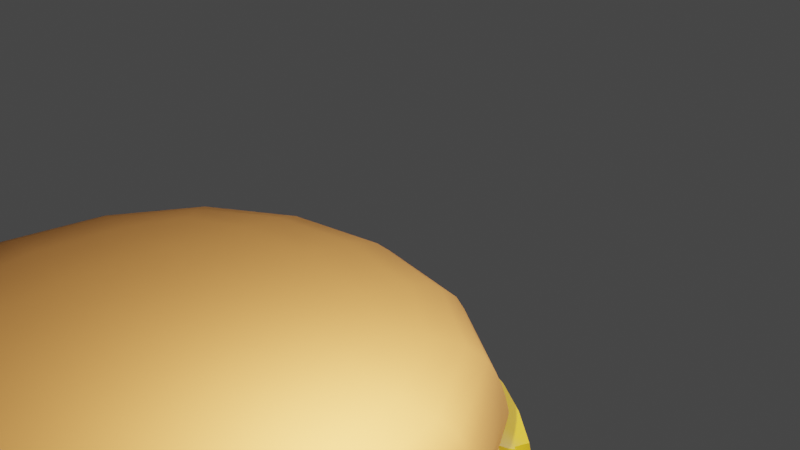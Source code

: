 # Source: burger.blend  (saved by Blender 3.0.42; exported with 4.5.12 LTS)
import bpy
from mathutils import Matrix  # noqa: F401  (used for matrix-valued properties, if any)

bpy.ops.wm.read_factory_settings(use_empty=True)
scene = bpy.context.scene
scene.name = 'Scene'

# ---- collections
col_collection = bpy.data.collections.new('Collection'); scene.collection.children.link(col_collection)

# ---- materials (node trees are filled in below, after node groups)
mat_bunmaterial_001 = bpy.data.materials.new('BunMaterial.001')
mat_bunmaterial_001.alpha_threshold = 0.0
mat_bunmaterial_001.use_transparent_shadow = False
mat_bunmaterial_001.line_color = (0.0, 0.0, 0.0, 1.0)
mat_meatmaterial = bpy.data.materials.new('MeatMaterial')
mat_meatmaterial.alpha_threshold = 0.0
mat_meatmaterial.use_transparent_shadow = False
mat_meatmaterial.line_color = (0.0, 0.0, 0.0, 1.0)
mat_cheesematerial = bpy.data.materials.new('CheeseMaterial')
mat_cheesematerial.alpha_threshold = 0.0
mat_cheesematerial.use_transparent_shadow = False
mat_cheesematerial.line_color = (0.0, 0.0, 0.0, 1.0)

# ---- node groups
ng_auto_smooth = bpy.data.node_groups.new('Auto Smooth', 'GeometryNodeTree')
_s = ng_auto_smooth.interface.new_socket(name='Geometry', in_out='OUTPUT', socket_type='NodeSocketGeometry')
_s = ng_auto_smooth.interface.new_socket(name='Geometry', in_out='INPUT', socket_type='NodeSocketGeometry')
_s = ng_auto_smooth.interface.new_socket(name='Angle', in_out='INPUT', socket_type='NodeSocketFloat')
_s.subtype = 'ANGLE'
_s.min_value = 0.0
_s.max_value = 3.142
ng_auto_smooth.is_modifier = True
_N = ng_auto_smooth.nodes; _L = ng_auto_smooth.links
n0 = _N.new('NodeGroupOutput'); n0.name = 'Group Output'; n0.location = (480, -100)
n1 = _N.new('NodeGroupInput'); n1.name = 'Group Input'; n1.location = (-420, -300)
n2 = _N.new('NodeGroupInput'); n2.name = 'Group Input.001'; n2.location = (-60, -100)
n3 = _N.new('GeometryNodeSetShadeSmooth'); n3.name = 'Set Shade Smooth'; n3.location = (120, -100)
n3.domain = 'EDGE'
n4 = _N.new('GeometryNodeSetShadeSmooth'); n4.name = 'Set Shade Smooth.001'; n4.location = (300, -100)
n5 = _N.new('GeometryNodeInputMeshEdgeAngle'); n5.name = 'Edge Angle'; n5.location = (-420, -220)
n6 = _N.new('GeometryNodeInputEdgeSmooth'); n6.name = 'Is Edge Smooth'; n6.location = (-60, -160)
n7 = _N.new('GeometryNodeInputShadeSmooth'); n7.name = 'Is Face Smooth'; n7.location = (-240, -340)
n8 = _N.new('FunctionNodeBooleanMath'); n8.name = 'Boolean Math'; n8.location = (-60, -220)
n9 = _N.new('FunctionNodeCompare'); n9.name = 'Compare'; n9.location = (-240, -180)
n9.operation = 'LESS_EQUAL'
_L.new(n5.outputs[0], n9.inputs[0])
_L.new(n4.outputs[0], n0.inputs[0])
_L.new(n1.outputs[1], n9.inputs[1])
_L.new(n9.outputs[0], n8.inputs[0])
_L.new(n7.outputs[0], n8.inputs[1])
_L.new(n2.outputs[0], n3.inputs[0])
_L.new(n6.outputs[0], n3.inputs[1])
_L.new(n3.outputs[0], n4.inputs[0])
_L.new(n8.outputs[0], n3.inputs[2])
n0.is_active_output = True

# ---- material node trees
mat_bunmaterial_001.use_nodes = True; mat_bunmaterial_001.node_tree.nodes.clear()
_N = mat_bunmaterial_001.node_tree.nodes; _L = mat_bunmaterial_001.node_tree.links
n0 = _N.new('ShaderNodeOutputMaterial'); n0.name = 'Material Output'; n0.location = (300, 300)
n1 = _N.new('ShaderNodeBsdfPrincipled'); n1.name = 'Principled BSDF'; n1.location = (10, 300)
n1.distribution = 'GGX'
n1.subsurface_method = 'RANDOM_WALK_SKIN'
n1.inputs[0].default_value = (0.8, 0.3274, 0.07587, 1.0)
n1.inputs[2].default_value = 1.0
n1.inputs[3].default_value = 1.45
n1.inputs[27].default_value = (0.0, 0.0, 0.0, 1.0)
n1.inputs[28].default_value = 1.0
_L.new(n1.outputs[0], n0.inputs[0])
n0.is_active_output = True
mat_meatmaterial.use_nodes = True; mat_meatmaterial.node_tree.nodes.clear()
_N = mat_meatmaterial.node_tree.nodes; _L = mat_meatmaterial.node_tree.links
n0 = _N.new('ShaderNodeOutputMaterial'); n0.name = 'Material Output'; n0.location = (300, 300)
n1 = _N.new('ShaderNodeBsdfPrincipled'); n1.name = 'Principled BSDF'; n1.location = (10, 300)
n1.distribution = 'GGX'
n1.subsurface_method = 'RANDOM_WALK_SKIN'
n1.inputs[0].default_value = (0.09462, 0.03074, 0.01546, 1.0)
n1.inputs[2].default_value = 1.0
n1.inputs[3].default_value = 1.45
n1.inputs[27].default_value = (0.0, 0.0, 0.0, 1.0)
n1.inputs[28].default_value = 1.0
_L.new(n1.outputs[0], n0.inputs[0])
n0.is_active_output = True
mat_cheesematerial.use_nodes = True; mat_cheesematerial.node_tree.nodes.clear()
_N = mat_cheesematerial.node_tree.nodes; _L = mat_cheesematerial.node_tree.links
n0 = _N.new('ShaderNodeOutputMaterial'); n0.name = 'Material Output'; n0.location = (300, 300)
n1 = _N.new('ShaderNodeBsdfPrincipled'); n1.name = 'Principled BSDF'; n1.location = (10, 300)
n1.distribution = 'GGX'
n1.subsurface_method = 'RANDOM_WALK_SKIN'
n1.inputs[0].default_value = (0.8, 0.4771, 0.01507, 1.0)
n1.inputs[2].default_value = 0.0
n1.inputs[3].default_value = 1.45
n1.inputs[27].default_value = (0.0, 0.0, 0.0, 1.0)
n1.inputs[28].default_value = 1.0
_L.new(n1.outputs[0], n0.inputs[0])
n0.is_active_output = True

# ---- world
world_world = bpy.data.worlds.new('World'); scene.world = world_world
world_world.use_nodes = True; world_world.node_tree.nodes.clear()
_N = world_world.node_tree.nodes; _L = world_world.node_tree.links
n0 = _N.new('ShaderNodeOutputWorld'); n0.name = 'World Output'; n0.location = (300, 300)
n1 = _N.new('ShaderNodeBackground'); n1.name = 'Background'; n1.location = (10, 300)
n1.inputs[0].default_value = (0.05088, 0.05088, 0.05088, 1.0)
_L.new(n1.outputs[0], n0.inputs[0])
n0.is_active_output = True
world_world.color = (0.05088, 0.05088, 0.05088)
world_world.use_sun_shadow = False
world_world.sun_shadow_jitter_overblur = 0.0

# ---- cameras
cam_camera = bpy.data.cameras.new('Camera')
cam_camera.clip_end = 100.0
cam_camera.ortho_scale = 7.314

# ---- lights
light_light = bpy.data.lights.new('Light', 'POINT')
light_light.transmission_factor = 0.0
light_light.energy = 1000.0
light_light.shadow_soft_size = 0.1
light_light.shadow_maximum_resolution = 0.006
light_light.use_absolute_resolution = True
light_point = bpy.data.lights.new('Point', 'POINT')
light_point.transmission_factor = 0.0
light_point.energy = 5000.0
light_point.shadow_soft_size = 11.6
light_point.shadow_maximum_resolution = 0.006
light_point.use_absolute_resolution = True

# ---- meshes
me_cube = bpy.data.meshes.new('Cube')
me_cube.from_pydata([(4.048, 4.048, 1.713), (4.048, 4.048, 0.4792), (4.048, -4.048, 1.713), (4.048, -4.048, 0.1515), (-4.048, 4.048, 1.713), (-4.048, 4.048, 0.4792), (-4.048, -4.048, 1.713), (-4.048, -4.048, 0.4792), (4.048, 4.048, 1.578), (-4.048, -4.048, 1.578), (4.048, -4.048, 1.578), (-4.048, 4.048, 1.578), (4.048, 4.048, 1.309), (4.048, -4.048, 1.2), (-4.048, 4.048, 1.309), (-4.048, -4.048, 1.309)], [], [(0, 4, 6, 2), (10, 2, 6, 9), (9, 6, 4, 11), (5, 1, 3, 7), (8, 0, 2, 10), (11, 4, 0, 8), (14, 11, 8, 12), (12, 8, 10, 13), (15, 9, 11, 14), (13, 10, 9, 15), (3, 13, 15, 7), (7, 15, 14, 5), (1, 12, 13, 3), (5, 14, 12, 1)])
me_cube.polygons.foreach_set('use_smooth', [True] * 14)
_uv = me_cube.uv_layers.new(name='UVMap')
_uv.uv.foreach_set('vector', [0.625, 0.5, 0.875, 0.5, 0.875, 0.75, 0.625, 0.75, 0.5948, 0.75, 0.625, 0.75, 0.625, 1.0, 0.5948, 1.0, 0.5948, 0.0, 0.625, 0.0, 0.625, 0.25, 0.5948, 0.25, 0.125, 0.5, 0.375, 0.5, 0.375, 0.75, 0.125, 0.75, 0.5948, 0.5, 0.625, 0.5, 0.625, 0.75, 0.5948, 0.75, 0.5948, 0.25, 0.625, 0.25, 0.625, 0.5, 0.5948, 0.5, 0.4787, 0.25, 0.5948, 0.25, 0.5948, 0.5, 0.4787, 0.5, 0.4787, 0.5, 0.5948, 0.5, 0.5948, 0.75, 0.4787, 0.75, 0.4787, 0.0, 0.5948, 0.0, 0.5948, 0.25, 0.4787, 0.25, 0.4787, 0.75, 0.5948, 0.75, 0.5948, 1.0, 0.4787, 1.0, 0.375, 0.75, 0.4787, 0.75, 0.4787, 1.0, 0.375, 1.0, 0.375, 0.0, 0.4787, 0.0, 0.4787, 0.25, 0.375, 0.25, 0.375, 0.5, 0.4787, 0.5, 0.4787, 0.75, 0.375, 0.75, 0.375, 0.25, 0.4787, 0.25, 0.4787, 0.5, 0.375, 0.5])
me_cube.materials.append(mat_bunmaterial_001)
me_cube.use_remesh_preserve_volume = False
me_cube.use_remesh_preserve_attributes = False
me_cube.use_mirror_vertex_groups = False
me_cube.update()
me_cube_001 = bpy.data.meshes.new('Cube.001')
me_cube_001.from_pydata([(3.146, 3.146, 1.713), (4.048, 4.048, 0.4792), (3.146, -3.146, 1.713), (4.048, -4.048, 0.1515), (-3.146, 3.146, 1.713), (-4.048, 4.048, 0.4792), (-3.146, -3.146, 1.713), (-4.048, -4.048, 0.4792), (4.048, 4.048, 1.369), (-4.048, -4.048, 1.369), (4.048, -4.048, 1.369), (-4.048, 4.048, 1.369), (4.048, 4.048, 1.049), (4.048, -4.048, 0.9399), (-4.048, 4.048, 1.049), (-4.048, -4.048, 1.049)], [], [(0, 4, 6, 2), (10, 2, 6, 9), (9, 6, 4, 11), (5, 1, 3, 7), (8, 0, 2, 10), (11, 4, 0, 8), (14, 11, 8, 12), (12, 8, 10, 13), (15, 9, 11, 14), (13, 10, 9, 15), (3, 13, 15, 7), (7, 15, 14, 5), (1, 12, 13, 3), (5, 14, 12, 1)])
me_cube_001.polygons.foreach_set('use_smooth', [True] * 14)
_uv = me_cube_001.uv_layers.new(name='UVMap')
_uv.uv.foreach_set('vector', [0.625, 0.5, 0.875, 0.5, 0.875, 0.75, 0.625, 0.75, 0.5948, 0.75, 0.625, 0.75, 0.625, 1.0, 0.5948, 1.0, 0.5948, 0.0, 0.625, 0.0, 0.625, 0.25, 0.5948, 0.25, 0.125, 0.5, 0.375, 0.5, 0.375, 0.75, 0.125, 0.75, 0.5948, 0.5, 0.625, 0.5, 0.625, 0.75, 0.5948, 0.75, 0.5948, 0.25, 0.625, 0.25, 0.625, 0.5, 0.5948, 0.5, 0.4787, 0.25, 0.5948, 0.25, 0.5948, 0.5, 0.4787, 0.5, 0.4787, 0.5, 0.5948, 0.5, 0.5948, 0.75, 0.4787, 0.75, 0.4787, 0.0, 0.5948, 0.0, 0.5948, 0.25, 0.4787, 0.25, 0.4787, 0.75, 0.5948, 0.75, 0.5948, 1.0, 0.4787, 1.0, 0.375, 0.75, 0.4787, 0.75, 0.4787, 1.0, 0.375, 1.0, 0.375, 0.0, 0.4787, 0.0, 0.4787, 0.25, 0.375, 0.25, 0.375, 0.5, 0.4787, 0.5, 0.4787, 0.75, 0.375, 0.75, 0.375, 0.25, 0.4787, 0.25, 0.4787, 0.5, 0.375, 0.5])
me_cube_001.materials.append(mat_meatmaterial)
me_cube_001.use_remesh_preserve_volume = False
me_cube_001.use_remesh_preserve_attributes = False
me_cube_001.use_mirror_vertex_groups = False
me_cube_001.update()
me_plane = bpy.data.meshes.new('Plane')
me_plane.from_pydata([(-2.716, -2.163, -1.189), (2.906, -2.086, -1.376), (-2.746, 3.612, -1.238), (3.074, 3.907, -1.272), (-2.944, 3.458, -0.9678), (-3.098, 3.243, -0.7563), (-3.209, 2.969, -0.6039), (-3.277, 2.635, -0.5107), (-3.302, 2.241, -0.4766), (-3.302, 1.812, -0.4764), (-3.302, 1.383, -0.4764), (-3.302, 0.9536, -0.4764), (-3.302, 0.5246, -0.4764), (-3.302, 0.09549, -0.4764), (-3.298, -0.3433, -0.481), (-3.267, -0.8006, -0.5266), (-3.188, -1.237, -0.6337), (-3.061, -1.625, -0.7934), (-2.896, -1.94, -0.9883), (-2.546, -2.242, -1.001), (-2.302, -2.316, -0.8185), (-1.989, -2.381, -0.6639), (-1.614, -2.431, -0.552), (-1.186, -2.464, -0.4946), (-0.7339, -2.478, -0.4786), (-0.299, -2.479, -0.4764), (0.1301, -2.479, -0.4764), (0.5592, -2.479, -0.4764), (0.9882, -2.479, -0.4764), (1.417, -2.481, -0.4766), (1.844, -2.462, -0.5236), (2.237, -2.404, -0.6459), (2.566, -2.313, -0.8349), (2.802, -2.202, -1.082), (3.113, -1.82, -1.048), (3.256, -1.534, -0.7846), (3.357, -1.209, -0.5946), (3.434, -0.831, -0.4833), (3.497, -0.3916, -0.4542), (3.544, 0.07701, -0.4697), (3.563, 0.5242, -0.4763), (3.563, 0.9536, -0.4764), (3.561, 1.385, -0.4772), (3.539, 1.845, -0.486), (3.498, 2.331, -0.4979), (3.443, 2.79, -0.5321), (3.38, 3.175, -0.6246), (3.306, 3.485, -0.7789), (3.209, 3.726, -0.9958), (2.878, 4.018, -0.9585), (2.589, 4.146, -0.7268), (2.237, 4.261, -0.572), (1.841, 4.346, -0.4885), (1.417, 4.384, -0.4708), (0.9882, 4.386, -0.4764), (0.5592, 4.386, -0.4764), (0.1301, 4.386, -0.4764), (-0.299, 4.386, -0.4764), (-0.728, 4.386, -0.4764), (-1.157, 4.386, -0.4766), (-1.561, 4.351, -0.5107), (-1.922, 4.257, -0.6039), (-2.24, 4.102, -0.7563), (-2.514, 3.887, -0.9678), (-2.605, -1.953, -0.9227), (-2.704, -1.633, -0.7706), (-2.792, -1.247, -0.6276), (-2.85, -0.8092, -0.5268), (-2.87, -0.3489, -0.4834), (-2.873, 0.09549, -0.4764), (-2.873, 0.5246, -0.4764), (-2.873, 0.9536, -0.4764), (-2.873, 1.383, -0.4764), (-2.873, 1.812, -0.4764), (-2.873, 2.241, -0.4764), (-2.854, 2.643, -0.5033), (-2.794, 2.989, -0.5848), (-2.699, 3.285, -0.715), (-2.584, 3.554, -0.873), (-2.332, -1.981, -0.7837), (-2.378, -1.637, -0.6897), (-2.419, -1.244, -0.587), (-2.443, -0.8057, -0.5122), (-2.445, -0.3484, -0.4829), (-2.444, 0.09549, -0.4764), (-2.444, 0.5246, -0.4764), (-2.444, 0.9536, -0.4764), (-2.444, 1.383, -0.4764), (-2.444, 1.812, -0.4764), (-2.444, 2.241, -0.4764), (-2.436, 2.659, -0.4872), (-2.398, 3.034, -0.5404), (-2.335, 3.376, -0.6259), (-2.27, 3.715, -0.715), (-2.008, -2.01, -0.6486), (-2.025, -1.637, -0.5966), (-2.033, -1.232, -0.536), (-2.027, -0.792, -0.4954), (-2.018, -0.3419, -0.4798), (-2.015, 0.09549, -0.4764), (-2.015, 0.5246, -0.4764), (-2.015, 0.9536, -0.4764), (-2.015, 1.383, -0.4764), (-2.015, 1.812, -0.4764), (-2.015, 2.241, -0.4764), (-2.015, 2.67, -0.4766), (-2.0, 3.078, -0.497), (-1.968, 3.463, -0.5404), (-1.936, 3.847, -0.5848), (-1.625, -2.033, -0.5471), (-1.626, -1.634, -0.5241), (-1.614, -1.214, -0.4996), (-1.597, -0.7767, -0.4846), (-1.587, -0.3346, -0.4768), (-1.586, 0.09549, -0.4764), (-1.586, 0.5246, -0.4764), (-1.586, 0.9536, -0.4764), (-1.586, 1.383, -0.4764), (-1.586, 1.812, -0.4764), (-1.586, 2.241, -0.4764), (-1.586, 2.67, -0.4764), (-1.586, 3.099, -0.4766), (-1.578, 3.517, -0.4872), (-1.567, 3.93, -0.5033), (-1.19, -2.046, -0.4956), (-1.183, -1.627, -0.491), (-1.171, -1.2, -0.4833), (-1.159, -0.7645, -0.4773), (-1.157, -0.3336, -0.4764), (-1.157, 0.09549, -0.4764), (-1.157, 0.5246, -0.4764), (-1.157, 0.9536, -0.4764), (-1.157, 1.383, -0.4764), (-1.157, 1.812, -0.4764), (-1.157, 2.241, -0.4764), (-1.157, 2.67, -0.4764), (-1.157, 3.099, -0.4764), (-1.157, 3.528, -0.4764), (-1.157, 3.957, -0.4764), (-0.7351, -2.05, -0.4791), (-0.7319, -1.622, -0.4778), (-0.7282, -1.192, -0.4764), (-0.728, -0.7626, -0.4764), (-0.728, -0.3336, -0.4764), (-0.728, 0.09549, -0.4764), (-0.728, 0.5246, -0.4764), (-0.728, 0.9536, -0.4764), (-0.728, 1.383, -0.4764), (-0.728, 1.812, -0.4764), (-0.728, 2.241, -0.4764), (-0.728, 2.67, -0.4764), (-0.728, 3.099, -0.4764), (-0.728, 3.528, -0.4764), (-0.728, 3.957, -0.4764), (-0.299, -2.05, -0.4764), (-0.299, -1.621, -0.4764), (-0.299, -1.192, -0.4764), (-0.299, -0.7626, -0.4764), (-0.299, -0.3336, -0.4764), (-0.299, 0.09549, -0.4764), (-0.299, 0.5246, -0.4764), (-0.299, 0.9536, -0.4764), (-0.299, 1.383, -0.4764), (-0.299, 1.812, -0.4764), (-0.299, 2.241, -0.4764), (-0.299, 2.67, -0.4764), (-0.299, 3.099, -0.4764), (-0.299, 3.528, -0.4764), (-0.299, 3.957, -0.4764), (0.1301, -2.05, -0.4764), (0.1301, -1.621, -0.4764), (0.1301, -1.192, -0.4764), (0.1301, -0.7626, -0.4764), (0.1301, -0.3336, -0.4764), (0.1301, 0.09549, -0.4764), (0.1301, 0.5246, -0.4764), (0.1301, 0.9536, -0.4764), (0.1301, 1.383, -0.4764), (0.1301, 1.812, -0.4764), (0.1301, 2.241, -0.4764), (0.1301, 2.67, -0.4764), (0.1301, 3.099, -0.4764), (0.1301, 3.528, -0.4764), (0.1301, 3.957, -0.4764), (0.5592, -2.05, -0.4764), (0.5592, -1.621, -0.4764), (0.5592, -1.192, -0.4764), (0.5592, -0.7626, -0.4764), (0.5592, -0.3336, -0.4764), (0.5592, 0.09549, -0.4764), (0.5592, 0.5246, -0.4764), (0.5592, 0.9536, -0.4764), (0.5592, 1.383, -0.4764), (0.5592, 1.812, -0.4764), (0.5592, 2.241, -0.4764), (0.5592, 2.67, -0.4764), (0.5592, 3.099, -0.4764), (0.5592, 3.528, -0.4764), (0.5592, 3.957, -0.4764), (0.9882, -2.05, -0.4764), (0.9884, -1.621, -0.4764), (0.9883, -1.192, -0.4764), (0.9882, -0.7626, -0.4764), (0.9882, -0.3336, -0.4764), (0.9882, 0.09549, -0.4764), (0.9882, 0.5246, -0.4764), (0.9882, 0.9536, -0.4764), (0.9882, 1.383, -0.4764), (0.9882, 1.812, -0.4764), (0.9882, 2.241, -0.4764), (0.9882, 2.67, -0.4764), (0.9882, 3.099, -0.4764), (0.9882, 3.528, -0.4764), (0.9882, 3.957, -0.4764), (1.416, -2.059, -0.4754), (1.416, -1.636, -0.4747), (1.416, -1.205, -0.4748), (1.417, -0.7693, -0.4758), (1.418, -0.334, -0.4765), (1.417, 0.09549, -0.4764), (1.417, 0.5246, -0.4764), (1.417, 0.9536, -0.4764), (1.417, 1.383, -0.4764), (1.417, 1.812, -0.4764), (1.417, 2.241, -0.4764), (1.417, 2.67, -0.4764), (1.417, 3.099, -0.4752), (1.417, 3.526, -0.4718), (1.417, 3.955, -0.4696), (1.835, -2.064, -0.5084), (1.83, -1.665, -0.4825), (1.832, -1.245, -0.4677), (1.839, -0.7993, -0.471), (1.845, -0.3482, -0.4746), (1.847, 0.09465, -0.4764), (1.846, 0.5246, -0.4764), (1.846, 0.9536, -0.4764), (1.846, 1.383, -0.4764), (1.846, 1.812, -0.4764), (1.845, 2.242, -0.4768), (1.839, 2.679, -0.4768), (1.833, 3.113, -0.4703), (1.831, 3.531, -0.4712), (1.834, 3.935, -0.4813), (2.214, -2.033, -0.6085), (2.21, -1.665, -0.5415), (2.221, -1.273, -0.4821), (2.241, -0.8389, -0.4602), (2.263, -0.3734, -0.4692), (2.274, 0.08565, -0.4751), (2.275, 0.5246, -0.4764), (2.275, 0.9536, -0.4764), (2.275, 1.383, -0.4764), (2.274, 1.814, -0.477), (2.261, 2.26, -0.4814), (2.242, 2.712, -0.4785), (2.225, 3.136, -0.4878), (2.216, 3.518, -0.5209), (2.22, 3.881, -0.557), (2.536, -1.974, -0.7626), (2.552, -1.638, -0.6374), (2.588, -1.272, -0.5251), (2.629, -0.8599, -0.4621), (2.669, -0.3948, -0.4612), (2.698, 0.07514, -0.4726), (2.705, 0.5241, -0.4764), (2.705, 0.9536, -0.4764), (2.705, 1.383, -0.4764), (2.695, 1.826, -0.4805), (2.668, 2.29, -0.4874), (2.634, 2.75, -0.4926), (2.6, 3.151, -0.5368), (2.575, 3.495, -0.614), (2.565, 3.808, -0.6949), (2.801, -1.898, -0.9417), (2.879, -1.59, -0.7364), (2.955, -1.247, -0.5717), (3.02, -0.8543, -0.4748), (3.076, -0.4022, -0.4549), (3.118, 0.07154, -0.47), (3.133, 0.5233, -0.4762), (3.134, 0.9536, -0.4764), (3.132, 1.384, -0.4768), (3.114, 1.839, -0.4844), (3.077, 2.319, -0.4934), (3.028, 2.778, -0.5164), (2.975, 3.166, -0.5925), (2.92, 3.482, -0.7193), (2.871, 3.743, -0.8752)], [], [(288, 48, 3, 49), (4, 78, 63, 2), (78, 93, 62, 63), (93, 108, 61, 62), (108, 123, 60, 61), (123, 138, 59, 60), (138, 153, 58, 59), (153, 168, 57, 58), (168, 183, 56, 57), (183, 198, 55, 56), (198, 213, 54, 55), (213, 228, 53, 54), (228, 243, 52, 53), (243, 258, 51, 52), (258, 273, 50, 51), (273, 288, 49, 50), (0, 19, 64, 18), (18, 64, 65, 17), (17, 65, 66, 16), (16, 66, 67, 15), (15, 67, 68, 14), (14, 68, 69, 13), (13, 69, 70, 12), (12, 70, 71, 11), (11, 71, 72, 10), (10, 72, 73, 9), (9, 73, 74, 8), (8, 74, 75, 7), (7, 75, 76, 6), (6, 76, 77, 5), (5, 77, 78, 4), (19, 20, 79, 64), (64, 79, 80, 65), (65, 80, 81, 66), (66, 81, 82, 67), (67, 82, 83, 68), (68, 83, 84, 69), (69, 84, 85, 70), (70, 85, 86, 71), (71, 86, 87, 72), (72, 87, 88, 73), (73, 88, 89, 74), (74, 89, 90, 75), (75, 90, 91, 76), (76, 91, 92, 77), (77, 92, 93, 78), (20, 21, 94, 79), (79, 94, 95, 80), (80, 95, 96, 81), (81, 96, 97, 82), (82, 97, 98, 83), (83, 98, 99, 84), (84, 99, 100, 85), (85, 100, 101, 86), (86, 101, 102, 87), (87, 102, 103, 88), (88, 103, 104, 89), (89, 104, 105, 90), (90, 105, 106, 91), (91, 106, 107, 92), (92, 107, 108, 93), (21, 22, 109, 94), (94, 109, 110, 95), (95, 110, 111, 96), (96, 111, 112, 97), (97, 112, 113, 98), (98, 113, 114, 99), (99, 114, 115, 100), (100, 115, 116, 101), (101, 116, 117, 102), (102, 117, 118, 103), (103, 118, 119, 104), (104, 119, 120, 105), (105, 120, 121, 106), (106, 121, 122, 107), (107, 122, 123, 108), (22, 23, 124, 109), (109, 124, 125, 110), (110, 125, 126, 111), (111, 126, 127, 112), (112, 127, 128, 113), (113, 128, 129, 114), (114, 129, 130, 115), (115, 130, 131, 116), (116, 131, 132, 117), (117, 132, 133, 118), (118, 133, 134, 119), (119, 134, 135, 120), (120, 135, 136, 121), (121, 136, 137, 122), (122, 137, 138, 123), (23, 24, 139, 124), (124, 139, 140, 125), (125, 140, 141, 126), (126, 141, 142, 127), (127, 142, 143, 128), (128, 143, 144, 129), (129, 144, 145, 130), (130, 145, 146, 131), (131, 146, 147, 132), (132, 147, 148, 133), (133, 148, 149, 134), (134, 149, 150, 135), (135, 150, 151, 136), (136, 151, 152, 137), (137, 152, 153, 138), (24, 25, 154, 139), (139, 154, 155, 140), (140, 155, 156, 141), (141, 156, 157, 142), (142, 157, 158, 143), (143, 158, 159, 144), (144, 159, 160, 145), (145, 160, 161, 146), (146, 161, 162, 147), (147, 162, 163, 148), (148, 163, 164, 149), (149, 164, 165, 150), (150, 165, 166, 151), (151, 166, 167, 152), (152, 167, 168, 153), (25, 26, 169, 154), (154, 169, 170, 155), (155, 170, 171, 156), (156, 171, 172, 157), (157, 172, 173, 158), (158, 173, 174, 159), (159, 174, 175, 160), (160, 175, 176, 161), (161, 176, 177, 162), (162, 177, 178, 163), (163, 178, 179, 164), (164, 179, 180, 165), (165, 180, 181, 166), (166, 181, 182, 167), (167, 182, 183, 168), (26, 27, 184, 169), (169, 184, 185, 170), (170, 185, 186, 171), (171, 186, 187, 172), (172, 187, 188, 173), (173, 188, 189, 174), (174, 189, 190, 175), (175, 190, 191, 176), (176, 191, 192, 177), (177, 192, 193, 178), (178, 193, 194, 179), (179, 194, 195, 180), (180, 195, 196, 181), (181, 196, 197, 182), (182, 197, 198, 183), (27, 28, 199, 184), (184, 199, 200, 185), (185, 200, 201, 186), (186, 201, 202, 187), (187, 202, 203, 188), (188, 203, 204, 189), (189, 204, 205, 190), (190, 205, 206, 191), (191, 206, 207, 192), (192, 207, 208, 193), (193, 208, 209, 194), (194, 209, 210, 195), (195, 210, 211, 196), (196, 211, 212, 197), (197, 212, 213, 198), (28, 29, 214, 199), (199, 214, 215, 200), (200, 215, 216, 201), (201, 216, 217, 202), (202, 217, 218, 203), (203, 218, 219, 204), (204, 219, 220, 205), (205, 220, 221, 206), (206, 221, 222, 207), (207, 222, 223, 208), (208, 223, 224, 209), (209, 224, 225, 210), (210, 225, 226, 211), (211, 226, 227, 212), (212, 227, 228, 213), (29, 30, 229, 214), (214, 229, 230, 215), (215, 230, 231, 216), (216, 231, 232, 217), (217, 232, 233, 218), (218, 233, 234, 219), (219, 234, 235, 220), (220, 235, 236, 221), (221, 236, 237, 222), (222, 237, 238, 223), (223, 238, 239, 224), (224, 239, 240, 225), (225, 240, 241, 226), (226, 241, 242, 227), (227, 242, 243, 228), (30, 31, 244, 229), (229, 244, 245, 230), (230, 245, 246, 231), (231, 246, 247, 232), (232, 247, 248, 233), (233, 248, 249, 234), (234, 249, 250, 235), (235, 250, 251, 236), (236, 251, 252, 237), (237, 252, 253, 238), (238, 253, 254, 239), (239, 254, 255, 240), (240, 255, 256, 241), (241, 256, 257, 242), (242, 257, 258, 243), (31, 32, 259, 244), (244, 259, 260, 245), (245, 260, 261, 246), (246, 261, 262, 247), (247, 262, 263, 248), (248, 263, 264, 249), (249, 264, 265, 250), (250, 265, 266, 251), (251, 266, 267, 252), (252, 267, 268, 253), (253, 268, 269, 254), (254, 269, 270, 255), (255, 270, 271, 256), (256, 271, 272, 257), (257, 272, 273, 258), (32, 33, 274, 259), (259, 274, 275, 260), (260, 275, 276, 261), (261, 276, 277, 262), (262, 277, 278, 263), (263, 278, 279, 264), (264, 279, 280, 265), (265, 280, 281, 266), (266, 281, 282, 267), (267, 282, 283, 268), (268, 283, 284, 269), (269, 284, 285, 270), (270, 285, 286, 271), (271, 286, 287, 272), (272, 287, 288, 273), (33, 1, 34, 274), (274, 34, 35, 275), (275, 35, 36, 276), (276, 36, 37, 277), (277, 37, 38, 278), (278, 38, 39, 279), (279, 39, 40, 280), (280, 40, 41, 281), (281, 41, 42, 282), (282, 42, 43, 283), (283, 43, 44, 284), (284, 44, 45, 285), (285, 45, 46, 286), (286, 46, 47, 287), (287, 47, 48, 288)])
me_plane.polygons.foreach_set('use_smooth', [True] * 256)
_uv = me_plane.uv_layers.new(name='UVMap')
_uv.uv.foreach_set('vector', [0.9375, 0.9375, 1.0, 0.9375, 1.0, 1.0, 0.9375, 1.0, 0.0, 0.9375, 0.0625, 0.9375, 0.0625, 1.0, 0.0, 1.0, 0.0625, 0.9375, 0.125, 0.9375, 0.125, 1.0, 0.0625, 1.0, 0.125, 0.9375, 0.1875, 0.9375, 0.1875, 1.0, 0.125, 1.0, 0.1875, 0.9375, 0.25, 0.9375, 0.25, 1.0, 0.1875, 1.0, 0.25, 0.9375, 0.3125, 0.9375, 0.3125, 1.0, 0.25, 1.0, 0.3125, 0.9375, 0.375, 0.9375, 0.375, 1.0, 0.3125, 1.0, 0.375, 0.9375, 0.4375, 0.9375, 0.4375, 1.0, 0.375, 1.0, 0.4375, 0.9375, 0.5, 0.9375, 0.5, 1.0, 0.4375, 1.0, 0.5, 0.9375, 0.5625, 0.9375, 0.5625, 1.0, 0.5, 1.0, 0.5625, 0.9375, 0.625, 0.9375, 0.625, 1.0, 0.5625, 1.0, 0.625, 0.9375, 0.6875, 0.9375, 0.6875, 1.0, 0.625, 1.0, 0.6875, 0.9375, 0.75, 0.9375, 0.75, 1.0, 0.6875, 1.0, 0.75, 0.9375, 0.8125, 0.9375, 0.8125, 1.0, 0.75, 1.0, 0.8125, 0.9375, 0.875, 0.9375, 0.875, 1.0, 0.8125, 1.0, 0.875, 0.9375, 0.9375, 0.9375, 0.9375, 1.0, 0.875, 1.0, 0.0, 0.0, 0.0625, 0.0, 0.0625, 0.0625, 0.0, 0.0625, 0.0, 0.0625, 0.0625, 0.0625, 0.0625, 0.125, 0.0, 0.125, 0.0, 0.125, 0.0625, 0.125, 0.0625, 0.1875, 0.0, 0.1875, 0.0, 0.1875, 0.0625, 0.1875, 0.0625, 0.25, 0.0, 0.25, 0.0, 0.25, 0.0625, 0.25, 0.0625, 0.3125, 0.0, 0.3125, 0.0, 0.3125, 0.0625, 0.3125, 0.0625, 0.375, 0.0, 0.375, 0.0, 0.375, 0.0625, 0.375, 0.0625, 0.4375, 0.0, 0.4375, 0.0, 0.4375, 0.0625, 0.4375, 0.0625, 0.5, 0.0, 0.5, 0.0, 0.5, 0.0625, 0.5, 0.0625, 0.5625, 0.0, 0.5625, 0.0, 0.5625, 0.0625, 0.5625, 0.0625, 0.625, 0.0, 0.625, 0.0, 0.625, 0.0625, 0.625, 0.0625, 0.6875, 0.0, 0.6875, 0.0, 0.6875, 0.0625, 0.6875, 0.0625, 0.75, 0.0, 0.75, 0.0, 0.75, 0.0625, 0.75, 0.0625, 0.8125, 0.0, 0.8125, 0.0, 0.8125, 0.0625, 0.8125, 0.0625, 0.875, 0.0, 0.875, 0.0, 0.875, 0.0625, 0.875, 0.0625, 0.9375, 0.0, 0.9375, 0.0625, 0.0, 0.125, 0.0, 0.125, 0.0625, 0.0625, 0.0625, 0.0625, 0.0625, 0.125, 0.0625, 0.125, 0.125, 0.0625, 0.125, 0.0625, 0.125, 0.125, 0.125, 0.125, 0.1875, 0.0625, 0.1875, 0.0625, 0.1875, 0.125, 0.1875, 0.125, 0.25, 0.0625, 0.25, 0.0625, 0.25, 0.125, 0.25, 0.125, 0.3125, 0.0625, 0.3125, 0.0625, 0.3125, 0.125, 0.3125, 0.125, 0.375, 0.0625, 0.375, 0.0625, 0.375, 0.125, 0.375, 0.125, 0.4375, 0.0625, 0.4375, 0.0625, 0.4375, 0.125, 0.4375, 0.125, 0.5, 0.0625, 0.5, 0.0625, 0.5, 0.125, 0.5, 0.125, 0.5625, 0.0625, 0.5625, 0.0625, 0.5625, 0.125, 0.5625, 0.125, 0.625, 0.0625, 0.625, 0.0625, 0.625, 0.125, 0.625, 0.125, 0.6875, 0.0625, 0.6875, 0.0625, 0.6875, 0.125, 0.6875, 0.125, 0.75, 0.0625, 0.75, 0.0625, 0.75, 0.125, 0.75, 0.125, 0.8125, 0.0625, 0.8125, 0.0625, 0.8125, 0.125, 0.8125, 0.125, 0.875, 0.0625, 0.875, 0.0625, 0.875, 0.125, 0.875, 0.125, 0.9375, 0.0625, 0.9375, 0.125, 0.0, 0.1875, 0.0, 0.1875, 0.0625, 0.125, 0.0625, 0.125, 0.0625, 0.1875, 0.0625, 0.1875, 0.125, 0.125, 0.125, 0.125, 0.125, 0.1875, 0.125, 0.1875, 0.1875, 0.125, 0.1875, 0.125, 0.1875, 0.1875, 0.1875, 0.1875, 0.25, 0.125, 0.25, 0.125, 0.25, 0.1875, 0.25, 0.1875, 0.3125, 0.125, 0.3125, 0.125, 0.3125, 0.1875, 0.3125, 0.1875, 0.375, 0.125, 0.375, 0.125, 0.375, 0.1875, 0.375, 0.1875, 0.4375, 0.125, 0.4375, 0.125, 0.4375, 0.1875, 0.4375, 0.1875, 0.5, 0.125, 0.5, 0.125, 0.5, 0.1875, 0.5, 0.1875, 0.5625, 0.125, 0.5625, 0.125, 0.5625, 0.1875, 0.5625, 0.1875, 0.625, 0.125, 0.625, 0.125, 0.625, 0.1875, 0.625, 0.1875, 0.6875, 0.125, 0.6875, 0.125, 0.6875, 0.1875, 0.6875, 0.1875, 0.75, 0.125, 0.75, 0.125, 0.75, 0.1875, 0.75, 0.1875, 0.8125, 0.125, 0.8125, 0.125, 0.8125, 0.1875, 0.8125, 0.1875, 0.875, 0.125, 0.875, 0.125, 0.875, 0.1875, 0.875, 0.1875, 0.9375, 0.125, 0.9375, 0.1875, 0.0, 0.25, 0.0, 0.25, 0.0625, 0.1875, 0.0625, 0.1875, 0.0625, 0.25, 0.0625, 0.25, 0.125, 0.1875, 0.125, 0.1875, 0.125, 0.25, 0.125, 0.25, 0.1875, 0.1875, 0.1875, 0.1875, 0.1875, 0.25, 0.1875, 0.25, 0.25, 0.1875, 0.25, 0.1875, 0.25, 0.25, 0.25, 0.25, 0.3125, 0.1875, 0.3125, 0.1875, 0.3125, 0.25, 0.3125, 0.25, 0.375, 0.1875, 0.375, 0.1875, 0.375, 0.25, 0.375, 0.25, 0.4375, 0.1875, 0.4375, 0.1875, 0.4375, 0.25, 0.4375, 0.25, 0.5, 0.1875, 0.5, 0.1875, 0.5, 0.25, 0.5, 0.25, 0.5625, 0.1875, 0.5625, 0.1875, 0.5625, 0.25, 0.5625, 0.25, 0.625, 0.1875, 0.625, 0.1875, 0.625, 0.25, 0.625, 0.25, 0.6875, 0.1875, 0.6875, 0.1875, 0.6875, 0.25, 0.6875, 0.25, 0.75, 0.1875, 0.75, 0.1875, 0.75, 0.25, 0.75, 0.25, 0.8125, 0.1875, 0.8125, 0.1875, 0.8125, 0.25, 0.8125, 0.25, 0.875, 0.1875, 0.875, 0.1875, 0.875, 0.25, 0.875, 0.25, 0.9375, 0.1875, 0.9375, 0.25, 0.0, 0.3125, 0.0, 0.3125, 0.0625, 0.25, 0.0625, 0.25, 0.0625, 0.3125, 0.0625, 0.3125, 0.125, 0.25, 0.125, 0.25, 0.125, 0.3125, 0.125, 0.3125, 0.1875, 0.25, 0.1875, 0.25, 0.1875, 0.3125, 0.1875, 0.3125, 0.25, 0.25, 0.25, 0.25, 0.25, 0.3125, 0.25, 0.3125, 0.3125, 0.25, 0.3125, 0.25, 0.3125, 0.3125, 0.3125, 0.3125, 0.375, 0.25, 0.375, 0.25, 0.375, 0.3125, 0.375, 0.3125, 0.4375, 0.25, 0.4375, 0.25, 0.4375, 0.3125, 0.4375, 0.3125, 0.5, 0.25, 0.5, 0.25, 0.5, 0.3125, 0.5, 0.3125, 0.5625, 0.25, 0.5625, 0.25, 0.5625, 0.3125, 0.5625, 0.3125, 0.625, 0.25, 0.625, 0.25, 0.625, 0.3125, 0.625, 0.3125, 0.6875, 0.25, 0.6875, 0.25, 0.6875, 0.3125, 0.6875, 0.3125, 0.75, 0.25, 0.75, 0.25, 0.75, 0.3125, 0.75, 0.3125, 0.8125, 0.25, 0.8125, 0.25, 0.8125, 0.3125, 0.8125, 0.3125, 0.875, 0.25, 0.875, 0.25, 0.875, 0.3125, 0.875, 0.3125, 0.9375, 0.25, 0.9375, 0.3125, 0.0, 0.375, 0.0, 0.375, 0.0625, 0.3125, 0.0625, 0.3125, 0.0625, 0.375, 0.0625, 0.375, 0.125, 0.3125, 0.125, 0.3125, 0.125, 0.375, 0.125, 0.375, 0.1875, 0.3125, 0.1875, 0.3125, 0.1875, 0.375, 0.1875, 0.375, 0.25, 0.3125, 0.25, 0.3125, 0.25, 0.375, 0.25, 0.375, 0.3125, 0.3125, 0.3125, 0.3125, 0.3125, 0.375, 0.3125, 0.375, 0.375, 0.3125, 0.375, 0.3125, 0.375, 0.375, 0.375, 0.375, 0.4375, 0.3125, 0.4375, 0.3125, 0.4375, 0.375, 0.4375, 0.375, 0.5, 0.3125, 0.5, 0.3125, 0.5, 0.375, 0.5, 0.375, 0.5625, 0.3125, 0.5625, 0.3125, 0.5625, 0.375, 0.5625, 0.375, 0.625, 0.3125, 0.625, 0.3125, 0.625, 0.375, 0.625, 0.375, 0.6875, 0.3125, 0.6875, 0.3125, 0.6875, 0.375, 0.6875, 0.375, 0.75, 0.3125, 0.75, 0.3125, 0.75, 0.375, 0.75, 0.375, 0.8125, 0.3125, 0.8125, 0.3125, 0.8125, 0.375, 0.8125, 0.375, 0.875, 0.3125, 0.875, 0.3125, 0.875, 0.375, 0.875, 0.375, 0.9375, 0.3125, 0.9375, 0.375, 0.0, 0.4375, 0.0, 0.4375, 0.0625, 0.375, 0.0625, 0.375, 0.0625, 0.4375, 0.0625, 0.4375, 0.125, 0.375, 0.125, 0.375, 0.125, 0.4375, 0.125, 0.4375, 0.1875, 0.375, 0.1875, 0.375, 0.1875, 0.4375, 0.1875, 0.4375, 0.25, 0.375, 0.25, 0.375, 0.25, 0.4375, 0.25, 0.4375, 0.3125, 0.375, 0.3125, 0.375, 0.3125, 0.4375, 0.3125, 0.4375, 0.375, 0.375, 0.375, 0.375, 0.375, 0.4375, 0.375, 0.4375, 0.4375, 0.375, 0.4375, 0.375, 0.4375, 0.4375, 0.4375, 0.4375, 0.5, 0.375, 0.5, 0.375, 0.5, 0.4375, 0.5, 0.4375, 0.5625, 0.375, 0.5625, 0.375, 0.5625, 0.4375, 0.5625, 0.4375, 0.625, 0.375, 0.625, 0.375, 0.625, 0.4375, 0.625, 0.4375, 0.6875, 0.375, 0.6875, 0.375, 0.6875, 0.4375, 0.6875, 0.4375, 0.75, 0.375, 0.75, 0.375, 0.75, 0.4375, 0.75, 0.4375, 0.8125, 0.375, 0.8125, 0.375, 0.8125, 0.4375, 0.8125, 0.4375, 0.875, 0.375, 0.875, 0.375, 0.875, 0.4375, 0.875, 0.4375, 0.9375, 0.375, 0.9375, 0.4375, 0.0, 0.5, 0.0, 0.5, 0.0625, 0.4375, 0.0625, 0.4375, 0.0625, 0.5, 0.0625, 0.5, 0.125, 0.4375, 0.125, 0.4375, 0.125, 0.5, 0.125, 0.5, 0.1875, 0.4375, 0.1875, 0.4375, 0.1875, 0.5, 0.1875, 0.5, 0.25, 0.4375, 0.25, 0.4375, 0.25, 0.5, 0.25, 0.5, 0.3125, 0.4375, 0.3125, 0.4375, 0.3125, 0.5, 0.3125, 0.5, 0.375, 0.4375, 0.375, 0.4375, 0.375, 0.5, 0.375, 0.5, 0.4375, 0.4375, 0.4375, 0.4375, 0.4375, 0.5, 0.4375, 0.5, 0.5, 0.4375, 0.5, 0.4375, 0.5, 0.5, 0.5, 0.5, 0.5625, 0.4375, 0.5625, 0.4375, 0.5625, 0.5, 0.5625, 0.5, 0.625, 0.4375, 0.625, 0.4375, 0.625, 0.5, 0.625, 0.5, 0.6875, 0.4375, 0.6875, 0.4375, 0.6875, 0.5, 0.6875, 0.5, 0.75, 0.4375, 0.75, 0.4375, 0.75, 0.5, 0.75, 0.5, 0.8125, 0.4375, 0.8125, 0.4375, 0.8125, 0.5, 0.8125, 0.5, 0.875, 0.4375, 0.875, 0.4375, 0.875, 0.5, 0.875, 0.5, 0.9375, 0.4375, 0.9375, 0.5, 0.0, 0.5625, 0.0, 0.5625, 0.0625, 0.5, 0.0625, 0.5, 0.0625, 0.5625, 0.0625, 0.5625, 0.125, 0.5, 0.125, 0.5, 0.125, 0.5625, 0.125, 0.5625, 0.1875, 0.5, 0.1875, 0.5, 0.1875, 0.5625, 0.1875, 0.5625, 0.25, 0.5, 0.25, 0.5, 0.25, 0.5625, 0.25, 0.5625, 0.3125, 0.5, 0.3125, 0.5, 0.3125, 0.5625, 0.3125, 0.5625, 0.375, 0.5, 0.375, 0.5, 0.375, 0.5625, 0.375, 0.5625, 0.4375, 0.5, 0.4375, 0.5, 0.4375, 0.5625, 0.4375, 0.5625, 0.5, 0.5, 0.5, 0.5, 0.5, 0.5625, 0.5, 0.5625, 0.5625, 0.5, 0.5625, 0.5, 0.5625, 0.5625, 0.5625, 0.5625, 0.625, 0.5, 0.625, 0.5, 0.625, 0.5625, 0.625, 0.5625, 0.6875, 0.5, 0.6875, 0.5, 0.6875, 0.5625, 0.6875, 0.5625, 0.75, 0.5, 0.75, 0.5, 0.75, 0.5625, 0.75, 0.5625, 0.8125, 0.5, 0.8125, 0.5, 0.8125, 0.5625, 0.8125, 0.5625, 0.875, 0.5, 0.875, 0.5, 0.875, 0.5625, 0.875, 0.5625, 0.9375, 0.5, 0.9375, 0.5625, 0.0, 0.625, 0.0, 0.625, 0.0625, 0.5625, 0.0625, 0.5625, 0.0625, 0.625, 0.0625, 0.625, 0.125, 0.5625, 0.125, 0.5625, 0.125, 0.625, 0.125, 0.625, 0.1875, 0.5625, 0.1875, 0.5625, 0.1875, 0.625, 0.1875, 0.625, 0.25, 0.5625, 0.25, 0.5625, 0.25, 0.625, 0.25, 0.625, 0.3125, 0.5625, 0.3125, 0.5625, 0.3125, 0.625, 0.3125, 0.625, 0.375, 0.5625, 0.375, 0.5625, 0.375, 0.625, 0.375, 0.625, 0.4375, 0.5625, 0.4375, 0.5625, 0.4375, 0.625, 0.4375, 0.625, 0.5, 0.5625, 0.5, 0.5625, 0.5, 0.625, 0.5, 0.625, 0.5625, 0.5625, 0.5625, 0.5625, 0.5625, 0.625, 0.5625, 0.625, 0.625, 0.5625, 0.625, 0.5625, 0.625, 0.625, 0.625, 0.625, 0.6875, 0.5625, 0.6875, 0.5625, 0.6875, 0.625, 0.6875, 0.625, 0.75, 0.5625, 0.75, 0.5625, 0.75, 0.625, 0.75, 0.625, 0.8125, 0.5625, 0.8125, 0.5625, 0.8125, 0.625, 0.8125, 0.625, 0.875, 0.5625, 0.875, 0.5625, 0.875, 0.625, 0.875, 0.625, 0.9375, 0.5625, 0.9375, 0.625, 0.0, 0.6875, 0.0, 0.6875, 0.0625, 0.625, 0.0625, 0.625, 0.0625, 0.6875, 0.0625, 0.6875, 0.125, 0.625, 0.125, 0.625, 0.125, 0.6875, 0.125, 0.6875, 0.1875, 0.625, 0.1875, 0.625, 0.1875, 0.6875, 0.1875, 0.6875, 0.25, 0.625, 0.25, 0.625, 0.25, 0.6875, 0.25, 0.6875, 0.3125, 0.625, 0.3125, 0.625, 0.3125, 0.6875, 0.3125, 0.6875, 0.375, 0.625, 0.375, 0.625, 0.375, 0.6875, 0.375, 0.6875, 0.4375, 0.625, 0.4375, 0.625, 0.4375, 0.6875, 0.4375, 0.6875, 0.5, 0.625, 0.5, 0.625, 0.5, 0.6875, 0.5, 0.6875, 0.5625, 0.625, 0.5625, 0.625, 0.5625, 0.6875, 0.5625, 0.6875, 0.625, 0.625, 0.625, 0.625, 0.625, 0.6875, 0.625, 0.6875, 0.6875, 0.625, 0.6875, 0.625, 0.6875, 0.6875, 0.6875, 0.6875, 0.75, 0.625, 0.75, 0.625, 0.75, 0.6875, 0.75, 0.6875, 0.8125, 0.625, 0.8125, 0.625, 0.8125, 0.6875, 0.8125, 0.6875, 0.875, 0.625, 0.875, 0.625, 0.875, 0.6875, 0.875, 0.6875, 0.9375, 0.625, 0.9375, 0.6875, 0.0, 0.75, 0.0, 0.75, 0.0625, 0.6875, 0.0625, 0.6875, 0.0625, 0.75, 0.0625, 0.75, 0.125, 0.6875, 0.125, 0.6875, 0.125, 0.75, 0.125, 0.75, 0.1875, 0.6875, 0.1875, 0.6875, 0.1875, 0.75, 0.1875, 0.75, 0.25, 0.6875, 0.25, 0.6875, 0.25, 0.75, 0.25, 0.75, 0.3125, 0.6875, 0.3125, 0.6875, 0.3125, 0.75, 0.3125, 0.75, 0.375, 0.6875, 0.375, 0.6875, 0.375, 0.75, 0.375, 0.75, 0.4375, 0.6875, 0.4375, 0.6875, 0.4375, 0.75, 0.4375, 0.75, 0.5, 0.6875, 0.5, 0.6875, 0.5, 0.75, 0.5, 0.75, 0.5625, 0.6875, 0.5625, 0.6875, 0.5625, 0.75, 0.5625, 0.75, 0.625, 0.6875, 0.625, 0.6875, 0.625, 0.75, 0.625, 0.75, 0.6875, 0.6875, 0.6875, 0.6875, 0.6875, 0.75, 0.6875, 0.75, 0.75, 0.6875, 0.75, 0.6875, 0.75, 0.75, 0.75, 0.75, 0.8125, 0.6875, 0.8125, 0.6875, 0.8125, 0.75, 0.8125, 0.75, 0.875, 0.6875, 0.875, 0.6875, 0.875, 0.75, 0.875, 0.75, 0.9375, 0.6875, 0.9375, 0.75, 0.0, 0.8125, 0.0, 0.8125, 0.0625, 0.75, 0.0625, 0.75, 0.0625, 0.8125, 0.0625, 0.8125, 0.125, 0.75, 0.125, 0.75, 0.125, 0.8125, 0.125, 0.8125, 0.1875, 0.75, 0.1875, 0.75, 0.1875, 0.8125, 0.1875, 0.8125, 0.25, 0.75, 0.25, 0.75, 0.25, 0.8125, 0.25, 0.8125, 0.3125, 0.75, 0.3125, 0.75, 0.3125, 0.8125, 0.3125, 0.8125, 0.375, 0.75, 0.375, 0.75, 0.375, 0.8125, 0.375, 0.8125, 0.4375, 0.75, 0.4375, 0.75, 0.4375, 0.8125, 0.4375, 0.8125, 0.5, 0.75, 0.5, 0.75, 0.5, 0.8125, 0.5, 0.8125, 0.5625, 0.75, 0.5625, 0.75, 0.5625, 0.8125, 0.5625, 0.8125, 0.625, 0.75, 0.625, 0.75, 0.625, 0.8125, 0.625, 0.8125, 0.6875, 0.75, 0.6875, 0.75, 0.6875, 0.8125, 0.6875, 0.8125, 0.75, 0.75, 0.75, 0.75, 0.75, 0.8125, 0.75, 0.8125, 0.8125, 0.75, 0.8125, 0.75, 0.8125, 0.8125, 0.8125, 0.8125, 0.875, 0.75, 0.875, 0.75, 0.875, 0.8125, 0.875, 0.8125, 0.9375, 0.75, 0.9375, 0.8125, 0.0, 0.875, 0.0, 0.875, 0.0625, 0.8125, 0.0625, 0.8125, 0.0625, 0.875, 0.0625, 0.875, 0.125, 0.8125, 0.125, 0.8125, 0.125, 0.875, 0.125, 0.875, 0.1875, 0.8125, 0.1875, 0.8125, 0.1875, 0.875, 0.1875, 0.875, 0.25, 0.8125, 0.25, 0.8125, 0.25, 0.875, 0.25, 0.875, 0.3125, 0.8125, 0.3125, 0.8125, 0.3125, 0.875, 0.3125, 0.875, 0.375, 0.8125, 0.375, 0.8125, 0.375, 0.875, 0.375, 0.875, 0.4375, 0.8125, 0.4375, 0.8125, 0.4375, 0.875, 0.4375, 0.875, 0.5, 0.8125, 0.5, 0.8125, 0.5, 0.875, 0.5, 0.875, 0.5625, 0.8125, 0.5625, 0.8125, 0.5625, 0.875, 0.5625, 0.875, 0.625, 0.8125, 0.625, 0.8125, 0.625, 0.875, 0.625, 0.875, 0.6875, 0.8125, 0.6875, 0.8125, 0.6875, 0.875, 0.6875, 0.875, 0.75, 0.8125, 0.75, 0.8125, 0.75, 0.875, 0.75, 0.875, 0.8125, 0.8125, 0.8125, 0.8125, 0.8125, 0.875, 0.8125, 0.875, 0.875, 0.8125, 0.875, 0.8125, 0.875, 0.875, 0.875, 0.875, 0.9375, 0.8125, 0.9375, 0.875, 0.0, 0.9375, 0.0, 0.9375, 0.0625, 0.875, 0.0625, 0.875, 0.0625, 0.9375, 0.0625, 0.9375, 0.125, 0.875, 0.125, 0.875, 0.125, 0.9375, 0.125, 0.9375, 0.1875, 0.875, 0.1875, 0.875, 0.1875, 0.9375, 0.1875, 0.9375, 0.25, 0.875, 0.25, 0.875, 0.25, 0.9375, 0.25, 0.9375, 0.3125, 0.875, 0.3125, 0.875, 0.3125, 0.9375, 0.3125, 0.9375, 0.375, 0.875, 0.375, 0.875, 0.375, 0.9375, 0.375, 0.9375, 0.4375, 0.875, 0.4375, 0.875, 0.4375, 0.9375, 0.4375, 0.9375, 0.5, 0.875, 0.5, 0.875, 0.5, 0.9375, 0.5, 0.9375, 0.5625, 0.875, 0.5625, 0.875, 0.5625, 0.9375, 0.5625, 0.9375, 0.625, 0.875, 0.625, 0.875, 0.625, 0.9375, 0.625, 0.9375, 0.6875, 0.875, 0.6875, 0.875, 0.6875, 0.9375, 0.6875, 0.9375, 0.75, 0.875, 0.75, 0.875, 0.75, 0.9375, 0.75, 0.9375, 0.8125, 0.875, 0.8125, 0.875, 0.8125, 0.9375, 0.8125, 0.9375, 0.875, 0.875, 0.875, 0.875, 0.875, 0.9375, 0.875, 0.9375, 0.9375, 0.875, 0.9375, 0.9375, 0.0, 1.0, 0.0, 1.0, 0.0625, 0.9375, 0.0625, 0.9375, 0.0625, 1.0, 0.0625, 1.0, 0.125, 0.9375, 0.125, 0.9375, 0.125, 1.0, 0.125, 1.0, 0.1875, 0.9375, 0.1875, 0.9375, 0.1875, 1.0, 0.1875, 1.0, 0.25, 0.9375, 0.25, 0.9375, 0.25, 1.0, 0.25, 1.0, 0.3125, 0.9375, 0.3125, 0.9375, 0.3125, 1.0, 0.3125, 1.0, 0.375, 0.9375, 0.375, 0.9375, 0.375, 1.0, 0.375, 1.0, 0.4375, 0.9375, 0.4375, 0.9375, 0.4375, 1.0, 0.4375, 1.0, 0.5, 0.9375, 0.5, 0.9375, 0.5, 1.0, 0.5, 1.0, 0.5625, 0.9375, 0.5625, 0.9375, 0.5625, 1.0, 0.5625, 1.0, 0.625, 0.9375, 0.625, 0.9375, 0.625, 1.0, 0.625, 1.0, 0.6875, 0.9375, 0.6875, 0.9375, 0.6875, 1.0, 0.6875, 1.0, 0.75, 0.9375, 0.75, 0.9375, 0.75, 1.0, 0.75, 1.0, 0.8125, 0.9375, 0.8125, 0.9375, 0.8125, 1.0, 0.8125, 1.0, 0.875, 0.9375, 0.875, 0.9375, 0.875, 1.0, 0.875, 1.0, 0.9375, 0.9375, 0.9375])
me_plane.materials.append(mat_cheesematerial)
me_plane.use_remesh_fix_poles = True
me_plane.use_remesh_preserve_attributes = False
me_plane.update()
me_cube_002 = bpy.data.meshes.new('Cube.002')
me_cube_002.from_pydata([(4.154, 4.156, 1.808), (3.59, 3.887, 0.3029), (4.231, -4.231, 1.842), (3.677, -3.48, 0.1746), (-4.156, 4.156, 1.808), (-3.678, 3.887, 0.3029), (-4.156, -4.154, 1.808), (-3.678, -3.64, 0.3029), (4.115, 4.117, 1.604), (-4.117, -4.115, 1.604), (4.202, -4.202, 1.639), (-4.117, 4.117, 1.604), (4.024, 4.026, 1.204), (4.099, -4.099, 1.077), (-4.026, 4.026, 1.204), (-4.026, -4.024, 1.204)], [], [(0, 4, 6, 2), (10, 2, 6, 9), (9, 6, 4, 11), (5, 1, 3, 7), (8, 0, 2, 10), (11, 4, 0, 8), (14, 11, 8, 12), (12, 8, 10, 13), (15, 9, 11, 14), (13, 10, 9, 15), (3, 13, 15, 7), (7, 15, 14, 5), (1, 12, 13, 3), (5, 14, 12, 1)])
me_cube_002.polygons.foreach_set('use_smooth', [True] * 14)
_uv = me_cube_002.uv_layers.new(name='UVMap')
_uv.uv.foreach_set('vector', [0.625, 0.5, 0.875, 0.5, 0.875, 0.75, 0.625, 0.75, 0.5948, 0.75, 0.625, 0.75, 0.625, 1.0, 0.5948, 1.0, 0.5948, 0.0, 0.625, 0.0, 0.625, 0.25, 0.5948, 0.25, 0.125, 0.5, 0.375, 0.5, 0.375, 0.75, 0.125, 0.75, 0.5948, 0.5, 0.625, 0.5, 0.625, 0.75, 0.5948, 0.75, 0.5948, 0.25, 0.625, 0.25, 0.625, 0.5, 0.5948, 0.5, 0.4787, 0.25, 0.5948, 0.25, 0.5948, 0.5, 0.4787, 0.5, 0.4787, 0.5, 0.5948, 0.5, 0.5948, 0.75, 0.4787, 0.75, 0.4787, 0.0, 0.5948, 0.0, 0.5948, 0.25, 0.4787, 0.25, 0.4787, 0.75, 0.5948, 0.75, 0.5948, 1.0, 0.4787, 1.0, 0.375, 0.75, 0.4787, 0.75, 0.4787, 1.0, 0.375, 1.0, 0.375, 0.0, 0.4787, 0.0, 0.4787, 0.25, 0.375, 0.25, 0.375, 0.5, 0.4787, 0.5, 0.4787, 0.75, 0.375, 0.75, 0.375, 0.25, 0.4787, 0.25, 0.4787, 0.5, 0.375, 0.5])
me_cube_002.materials.append(mat_bunmaterial_001)
me_cube_002.use_remesh_preserve_volume = False
me_cube_002.use_remesh_preserve_attributes = False
me_cube_002.use_mirror_vertex_groups = False
me_cube_002.update()

# ---- objects
ob_cube = bpy.data.objects.new('Cube', me_cube)
ob_light = bpy.data.objects.new('Light', light_light)
ob_camera = bpy.data.objects.new('Camera', cam_camera)
ob_cube_001 = bpy.data.objects.new('Cube.001', me_cube_001)
ob_plane = bpy.data.objects.new('Plane', me_plane)
ob_cube_002 = bpy.data.objects.new('Cube.002', me_cube_002)
ob_point = bpy.data.objects.new('Point', light_point)

# ---- transforms, parenting, visibility, modifiers, constraints
ob_cube.location = (0.0, 0.9536, 0.0)
ob_cube.lock_rotations_4d = False
ob_cube.empty_display_type = 'ARROWS'
ob_cube.lineart.crease_threshold = 0.0
_m = ob_cube.modifiers.new('Subdivision', 'SUBSURF')
_m.levels = 4
ob_light.location = (4.076, 1.005, 5.904)
ob_light.rotation_euler = (0.6503, 0.05522, 1.866)
ob_light.lock_rotations_4d = False
ob_light.empty_display_type = 'ARROWS'
ob_light.color = (0.0, 0.0, 0.0, 0.0)
ob_light.lineart.crease_threshold = 0.0
ob_camera.location = (9.326, -4.074, 10.19)
ob_camera.rotation_euler = (1.109, 0.0, 0.8149)
ob_camera.lock_rotations_4d = False
ob_camera.empty_display_type = 'ARROWS'
ob_camera.color = (0.0, 0.0, 0.0, 0.0)
ob_camera.display_type = 'WIRE'
ob_camera.lineart.crease_threshold = 0.0
ob_cube_001.location = (0.0, 0.9536, 0.9996)
ob_cube_001.lock_rotations_4d = False
ob_cube_001.empty_display_type = 'ARROWS'
ob_cube_001.lineart.crease_threshold = 0.0
_m = ob_cube_001.modifiers.new('Subdivision', 'SUBSURF')
_m.levels = 4
ob_plane.location = (-0.02227, 0.04514, 3.236)
_m = ob_plane.modifiers.new('Solidify', 'SOLIDIFY')
_m.thickness = 0.08
_m = ob_plane.modifiers.new('Auto Smooth', 'NODES')
_m.node_group = ng_auto_smooth
_gi = [s.identifier for s in ng_auto_smooth.interface.items_tree if s.item_type == 'SOCKET' and s.in_out == 'INPUT']
_m[_gi[1]] = 0.5236  # Angle
ob_cube_002.location = (0.0, 0.9536, 4.411)
ob_cube_002.rotation_euler = (-3.142, -0.0, 0.0)
ob_cube_002.lock_rotations_4d = False
ob_cube_002.empty_display_type = 'ARROWS'
ob_cube_002.lineart.crease_threshold = 0.0
_m = ob_cube_002.modifiers.new('Subdivision', 'SUBSURF')
_m.levels = 4
ob_point.location = (5.094, 6.312, 6.561)

# ---- collection membership
col_collection.objects.link(ob_cube)
col_collection.objects.link(ob_light)
col_collection.objects.link(ob_camera)
col_collection.objects.link(ob_cube_001)
col_collection.objects.link(ob_plane)
col_collection.objects.link(ob_cube_002)
col_collection.objects.link(ob_point)

# ---- scene / render settings (as saved in the file)
scene.camera = ob_camera
scene.frame_start = 1; scene.frame_end = 250; scene.frame_set(1)
scene.render.engine = 'BLENDER_EEVEE_NEXT'
scene.cycles.sampling_pattern = 'TABULATED_SOBOL'
scene.cycles.use_light_tree = False
scene.view_settings.view_transform = 'Filmic'
bpy.context.view_layer.update()

